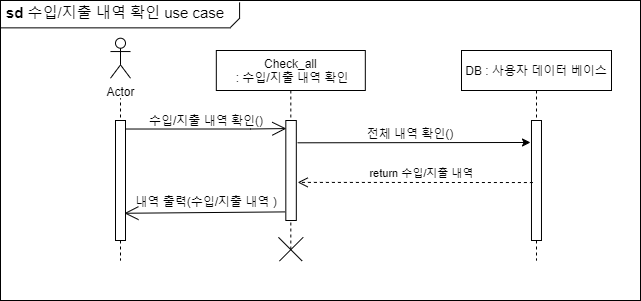

The diagram above was exported from draw.io. Its source (the exported page's mxGraphModel, read from the mxfile embedded in the PNG):
<mxGraphModel dx="2489" dy="746" grid="1" gridSize="10" guides="1" tooltips="1" connect="1" arrows="1" fold="1" page="1" pageScale="1" pageWidth="827" pageHeight="1169" math="0" shadow="0">
  <root>
    <mxCell id="YBShAdMg456A083lDxrQ-0" />
    <mxCell id="YBShAdMg456A083lDxrQ-1" parent="YBShAdMg456A083lDxrQ-0" />
    <mxCell id="oz6tudblIUJBkccwhbxD-0" value="" style="rounded=0;whiteSpace=wrap;html=1;" parent="YBShAdMg456A083lDxrQ-1" vertex="1">
      <mxGeometry x="-750" y="50" width="640" height="300" as="geometry" />
    </mxCell>
    <mxCell id="oz6tudblIUJBkccwhbxD-1" value="DB : 사용자 데이터 베이스" style="shape=umlLifeline;perimeter=lifelinePerimeter;container=1;collapsible=0;recursiveResize=0;rounded=0;shadow=0;strokeWidth=1;" parent="YBShAdMg456A083lDxrQ-1" vertex="1">
      <mxGeometry x="-289" y="100" width="150" height="210" as="geometry" />
    </mxCell>
    <mxCell id="oz6tudblIUJBkccwhbxD-2" value="" style="points=[];perimeter=orthogonalPerimeter;rounded=0;shadow=0;strokeWidth=1;" parent="oz6tudblIUJBkccwhbxD-1" vertex="1">
      <mxGeometry x="69.98" y="70" width="10" height="120" as="geometry" />
    </mxCell>
    <mxCell id="oz6tudblIUJBkccwhbxD-3" value="Check_all&#10; : 수입/지출 내역 확인" style="shape=umlLifeline;perimeter=lifelinePerimeter;container=1;collapsible=0;recursiveResize=0;rounded=0;shadow=0;strokeWidth=1;" parent="YBShAdMg456A083lDxrQ-1" vertex="1">
      <mxGeometry x="-534.1800000000001" y="100" width="149" height="200" as="geometry" />
    </mxCell>
    <mxCell id="oz6tudblIUJBkccwhbxD-4" value="" style="points=[];perimeter=orthogonalPerimeter;rounded=0;shadow=0;strokeWidth=1;" parent="oz6tudblIUJBkccwhbxD-3" vertex="1">
      <mxGeometry x="69.5" y="70" width="10.5" height="100" as="geometry" />
    </mxCell>
    <mxCell id="oz6tudblIUJBkccwhbxD-5" value="" style="group" parent="oz6tudblIUJBkccwhbxD-3" connectable="0" vertex="1">
      <mxGeometry x="57.66436888849668" y="182.33936888849667" width="33.661262223006645" height="32.6612622230067" as="geometry" />
    </mxCell>
    <mxCell id="oz6tudblIUJBkccwhbxD-6" value="" style="line;strokeWidth=1;html=1;rotation=-135;" parent="oz6tudblIUJBkccwhbxD-5" vertex="1">
      <mxGeometry x="-0.46436888849667923" y="10.03063111150334" width="33.59" height="12.6" as="geometry" />
    </mxCell>
    <mxCell id="oz6tudblIUJBkccwhbxD-7" value="" style="line;strokeWidth=1;html=1;rotation=-45;" parent="oz6tudblIUJBkccwhbxD-5" vertex="1">
      <mxGeometry x="0.5356311115033208" y="10.03063111150334" width="33.59" height="12.6" as="geometry" />
    </mxCell>
    <mxCell id="oz6tudblIUJBkccwhbxD-8" value="" style="line;strokeWidth=1;html=1;" parent="YBShAdMg456A083lDxrQ-1" vertex="1">
      <mxGeometry x="-750" y="72.36000000000001" width="230" height="10" as="geometry" />
    </mxCell>
    <mxCell id="oz6tudblIUJBkccwhbxD-9" value="" style="line;strokeWidth=1;html=1;rotation=-45;" parent="YBShAdMg456A083lDxrQ-1" vertex="1">
      <mxGeometry x="-522" y="67.35999999999999" width="13" height="10" as="geometry" />
    </mxCell>
    <mxCell id="oz6tudblIUJBkccwhbxD-10" value="" style="line;strokeWidth=1;html=1;rotation=-90;" parent="YBShAdMg456A083lDxrQ-1" vertex="1">
      <mxGeometry x="-519" y="55" width="16.18" height="10" as="geometry" />
    </mxCell>
    <mxCell id="oz6tudblIUJBkccwhbxD-11" value="&lt;font style=&quot;font-size: 15px&quot;&gt;&lt;b&gt;sd&lt;/b&gt;&amp;nbsp;수입/지출 내역 확인 use case&lt;/font&gt;" style="text;html=1;strokeColor=none;fillColor=none;align=center;verticalAlign=middle;whiteSpace=wrap;rounded=0;" parent="YBShAdMg456A083lDxrQ-1" vertex="1">
      <mxGeometry x="-750" y="52.36" width="230" height="20" as="geometry" />
    </mxCell>
    <mxCell id="oz6tudblIUJBkccwhbxD-12" value="" style="endArrow=open;endFill=1;endSize=12;html=1;rounded=0;edgeStyle=orthogonalEdgeStyle;exitX=0.897;exitY=0.071;exitDx=0;exitDy=0;exitPerimeter=0;entryX=0.048;entryY=0.267;entryDx=0;entryDy=0;entryPerimeter=0;" parent="YBShAdMg456A083lDxrQ-1" source="oz6tudblIUJBkccwhbxD-15" edge="1">
      <mxGeometry width="160" relative="1" as="geometry">
        <mxPoint x="-620" y="178.34000000000003" as="sourcePoint" />
        <mxPoint x="-464.1760000000004" y="178.05999999999995" as="targetPoint" />
        <Array as="points">
          <mxPoint x="-500" y="178" />
        </Array>
      </mxGeometry>
    </mxCell>
    <mxCell id="oz6tudblIUJBkccwhbxD-13" value="수입/지출 내역 확인()" style="text;html=1;strokeColor=none;fillColor=none;align=center;verticalAlign=middle;whiteSpace=wrap;rounded=0;" parent="YBShAdMg456A083lDxrQ-1" vertex="1">
      <mxGeometry x="-604.1800000000001" y="160" width="120" height="20" as="geometry" />
    </mxCell>
    <mxCell id="oz6tudblIUJBkccwhbxD-14" value="User : 사용자" style="shape=umlLifeline;perimeter=lifelinePerimeter;container=1;collapsible=0;recursiveResize=0;rounded=0;shadow=0;strokeWidth=1;" parent="YBShAdMg456A083lDxrQ-1" vertex="1">
      <mxGeometry x="-685" y="100" width="110" height="210" as="geometry" />
    </mxCell>
    <mxCell id="oz6tudblIUJBkccwhbxD-15" value="" style="points=[];perimeter=orthogonalPerimeter;rounded=0;shadow=0;strokeWidth=1;" parent="oz6tudblIUJBkccwhbxD-14" vertex="1">
      <mxGeometry x="50" y="70" width="10" height="120" as="geometry" />
    </mxCell>
    <mxCell id="yCKCMeWeZk_ZIPxmI_GC-0" value="" style="rounded=0;whiteSpace=wrap;html=1;strokeColor=none;" parent="oz6tudblIUJBkccwhbxD-14" vertex="1">
      <mxGeometry x="-8" y="-12.280000000000001" width="120" height="60" as="geometry" />
    </mxCell>
    <mxCell id="yCKCMeWeZk_ZIPxmI_GC-1" value="Actor" style="shape=umlActor;verticalLabelPosition=bottom;verticalAlign=top;html=1;outlineConnect=0;" parent="oz6tudblIUJBkccwhbxD-14" vertex="1">
      <mxGeometry x="45" y="-12.280000000000001" width="20" height="40" as="geometry" />
    </mxCell>
    <mxCell id="4H4Jtz8SAHmGX9Xzy_Va-0" value="" style="endArrow=open;endFill=1;endSize=12;html=1;rounded=0;entryX=0.889;entryY=0.773;entryDx=0;entryDy=0;entryPerimeter=0;exitX=-0.068;exitY=0.914;exitDx=0;exitDy=0;exitPerimeter=0;" parent="YBShAdMg456A083lDxrQ-1" source="oz6tudblIUJBkccwhbxD-4" target="oz6tudblIUJBkccwhbxD-15" edge="1">
      <mxGeometry width="160" relative="1" as="geometry">
        <mxPoint x="-463" y="263" as="sourcePoint" />
        <mxPoint x="-620" y="262" as="targetPoint" />
      </mxGeometry>
    </mxCell>
    <mxCell id="4H4Jtz8SAHmGX9Xzy_Va-1" value="내역 출력(수입/지출 내역 )" style="text;html=1;strokeColor=none;fillColor=none;align=center;verticalAlign=middle;whiteSpace=wrap;rounded=0;" parent="YBShAdMg456A083lDxrQ-1" vertex="1">
      <mxGeometry x="-617.99" y="241" width="147.61" height="20" as="geometry" />
    </mxCell>
    <mxCell id="oz6tudblIUJBkccwhbxD-17" value="전체 내역 확인()" style="text;html=1;strokeColor=none;fillColor=none;align=center;verticalAlign=middle;whiteSpace=wrap;rounded=0;" parent="YBShAdMg456A083lDxrQ-1" vertex="1">
      <mxGeometry x="-400" y="173" width="120" height="20" as="geometry" />
    </mxCell>
    <mxCell id="oz6tudblIUJBkccwhbxD-20" style="edgeStyle=none;shape=flexArrow;rounded=0;orthogonalLoop=1;jettySize=auto;html=1;exitX=0.5;exitY=1;exitDx=0;exitDy=0;" parent="YBShAdMg456A083lDxrQ-1" edge="1">
      <mxGeometry x="-454.4005000000001" y="207" as="geometry">
        <mxPoint x="-342.90999999999997" y="227" as="sourcePoint" />
        <mxPoint x="-342.90999999999997" y="227" as="targetPoint" />
      </mxGeometry>
    </mxCell>
    <mxCell id="FjXZg2ZCRd0zmtKMEPpl-0" value="return 수입/지출 내역" style="verticalAlign=bottom;endArrow=open;dashed=1;endSize=8;shadow=0;strokeWidth=1;exitX=0.142;exitY=0.517;exitDx=0;exitDy=0;exitPerimeter=0;entryX=1.128;entryY=0.919;entryDx=0;entryDy=0;entryPerimeter=0;" parent="YBShAdMg456A083lDxrQ-1" source="oz6tudblIUJBkccwhbxD-2" edge="1">
      <mxGeometry x="-0.0594" relative="1" as="geometry">
        <mxPoint x="-452.836" y="231.89999999999998" as="targetPoint" />
        <mxPoint x="-239.80999999999995" y="231.91999999999996" as="sourcePoint" />
        <mxPoint as="offset" />
      </mxGeometry>
    </mxCell>
    <mxCell id="ofePmrMRAstzL56fyvfZ-2" value="" style="endArrow=classic;html=1;exitX=1.126;exitY=0.223;exitDx=0;exitDy=0;exitPerimeter=0;entryX=0.46;entryY=0.438;entryDx=0;entryDy=0;entryPerimeter=0;" parent="YBShAdMg456A083lDxrQ-1" source="oz6tudblIUJBkccwhbxD-4" target="oz6tudblIUJBkccwhbxD-1" edge="1">
      <mxGeometry width="50" height="50" relative="1" as="geometry">
        <mxPoint x="-540" y="230" as="sourcePoint" />
        <mxPoint x="-240" y="192" as="targetPoint" />
      </mxGeometry>
    </mxCell>
  </root>
</mxGraphModel>